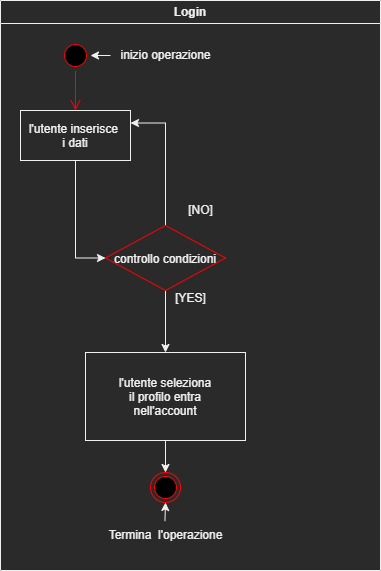

The diagram above was exported from draw.io. Its source (the exported page's mxGraphModel, read from the mxfile embedded in the PNG):
<mxGraphModel dx="1422" dy="903" grid="1" gridSize="10" guides="1" tooltips="1" connect="1" arrows="1" fold="1" page="1" pageScale="1" pageWidth="1169" pageHeight="826" background="none" math="0" shadow="0">
  <root>
    <mxCell id="0" />
    <mxCell id="1" parent="0" />
    <mxCell id="3" value="Login" style="swimlane;whiteSpace=wrap" parent="1" vertex="1">
      <mxGeometry x="280" y="110" width="380" height="570" as="geometry" />
    </mxCell>
    <mxCell id="13" value="" style="ellipse;shape=startState;fillColor=#000000;strokeColor=#ff0000;" parent="3" vertex="1">
      <mxGeometry x="60" y="40" width="30" height="30" as="geometry" />
    </mxCell>
    <mxCell id="14" value="" style="edgeStyle=elbowEdgeStyle;elbow=horizontal;verticalAlign=bottom;endArrow=open;endSize=8;strokeColor=#FF0000;endFill=1;rounded=0" parent="3" source="13" target="15" edge="1">
      <mxGeometry x="40" y="20" as="geometry">
        <mxPoint x="55" y="90" as="targetPoint" />
      </mxGeometry>
    </mxCell>
    <mxCell id="ABuaNuoeXwTfrOj3I7jd-48" style="edgeStyle=orthogonalEdgeStyle;rounded=0;orthogonalLoop=1;jettySize=auto;html=1;exitX=0.5;exitY=1;exitDx=0;exitDy=0;entryX=0;entryY=0.5;entryDx=0;entryDy=0;" edge="1" parent="3" source="15" target="21">
      <mxGeometry relative="1" as="geometry" />
    </mxCell>
    <mxCell id="15" value="l'utente inserisce &#10;i dati" style="" parent="3" vertex="1">
      <mxGeometry x="20" y="110" width="110" height="50" as="geometry" />
    </mxCell>
    <mxCell id="ABuaNuoeXwTfrOj3I7jd-44" style="edgeStyle=orthogonalEdgeStyle;rounded=0;orthogonalLoop=1;jettySize=auto;html=1;exitX=0.5;exitY=0;exitDx=0;exitDy=0;entryX=1;entryY=0.25;entryDx=0;entryDy=0;" edge="1" parent="3" source="21" target="15">
      <mxGeometry relative="1" as="geometry" />
    </mxCell>
    <mxCell id="ABuaNuoeXwTfrOj3I7jd-49" style="edgeStyle=orthogonalEdgeStyle;rounded=0;orthogonalLoop=1;jettySize=auto;html=1;exitX=0.5;exitY=1;exitDx=0;exitDy=0;entryX=0.5;entryY=0;entryDx=0;entryDy=0;" edge="1" parent="3" source="21" target="ABuaNuoeXwTfrOj3I7jd-50">
      <mxGeometry relative="1" as="geometry">
        <mxPoint x="170" y="332" as="targetPoint" />
      </mxGeometry>
    </mxCell>
    <mxCell id="21" value="controllo condizioni" style="rhombus;fillColor=none;strokeColor=#ff0000;" parent="3" vertex="1">
      <mxGeometry x="105" y="225" width="120" height="65" as="geometry" />
    </mxCell>
    <mxCell id="ABuaNuoeXwTfrOj3I7jd-45" value="[NO]" style="text;html=1;align=center;verticalAlign=middle;resizable=0;points=[];autosize=1;strokeColor=none;fillColor=none;" vertex="1" parent="3">
      <mxGeometry x="175" y="195" width="50" height="30" as="geometry" />
    </mxCell>
    <mxCell id="ABuaNuoeXwTfrOj3I7jd-46" value="[YES]" style="text;html=1;align=center;verticalAlign=middle;resizable=0;points=[];autosize=1;strokeColor=none;fillColor=none;" vertex="1" parent="3">
      <mxGeometry x="165" y="283" width="50" height="30" as="geometry" />
    </mxCell>
    <mxCell id="ABuaNuoeXwTfrOj3I7jd-52" style="edgeStyle=orthogonalEdgeStyle;rounded=0;orthogonalLoop=1;jettySize=auto;html=1;exitX=0.5;exitY=1;exitDx=0;exitDy=0;entryX=0.5;entryY=0;entryDx=0;entryDy=0;" edge="1" parent="3" source="ABuaNuoeXwTfrOj3I7jd-50" target="38">
      <mxGeometry relative="1" as="geometry" />
    </mxCell>
    <mxCell id="ABuaNuoeXwTfrOj3I7jd-50" value="l'utente seleziona &#10;il profilo entra &#10;nell'account" style="" vertex="1" parent="3">
      <mxGeometry x="85" y="352" width="160" height="88" as="geometry" />
    </mxCell>
    <mxCell id="38" value="" style="ellipse;shape=endState;fillColor=#000000;strokeColor=#ff0000" parent="3" vertex="1">
      <mxGeometry x="150" y="472" width="30" height="30" as="geometry" />
    </mxCell>
    <mxCell id="ABuaNuoeXwTfrOj3I7jd-51" value="Termina&amp;nbsp; l'operazione" style="text;html=1;align=center;verticalAlign=middle;resizable=0;points=[];autosize=1;strokeColor=none;fillColor=none;" vertex="1" parent="3">
      <mxGeometry x="95" y="520" width="140" height="30" as="geometry" />
    </mxCell>
    <mxCell id="ABuaNuoeXwTfrOj3I7jd-53" value="inizio operazione" style="text;html=1;align=center;verticalAlign=middle;resizable=0;points=[];autosize=1;strokeColor=none;fillColor=none;" vertex="1" parent="3">
      <mxGeometry x="110" y="40" width="110" height="30" as="geometry" />
    </mxCell>
    <mxCell id="ABuaNuoeXwTfrOj3I7jd-54" value="" style="endArrow=classic;html=1;rounded=0;exitX=0.496;exitY=0.022;exitDx=0;exitDy=0;exitPerimeter=0;entryX=0.5;entryY=1;entryDx=0;entryDy=0;" edge="1" parent="3" source="ABuaNuoeXwTfrOj3I7jd-51" target="38">
      <mxGeometry width="50" height="50" relative="1" as="geometry">
        <mxPoint x="200" y="520" as="sourcePoint" />
        <mxPoint x="260" y="480" as="targetPoint" />
      </mxGeometry>
    </mxCell>
    <mxCell id="ABuaNuoeXwTfrOj3I7jd-55" value="" style="endArrow=classic;html=1;rounded=0;entryX=1;entryY=0.5;entryDx=0;entryDy=0;" edge="1" parent="3" source="ABuaNuoeXwTfrOj3I7jd-53" target="13">
      <mxGeometry width="50" height="50" relative="1" as="geometry">
        <mxPoint x="80" y="90" as="sourcePoint" />
        <mxPoint x="130" y="40" as="targetPoint" />
      </mxGeometry>
    </mxCell>
  </root>
</mxGraphModel>